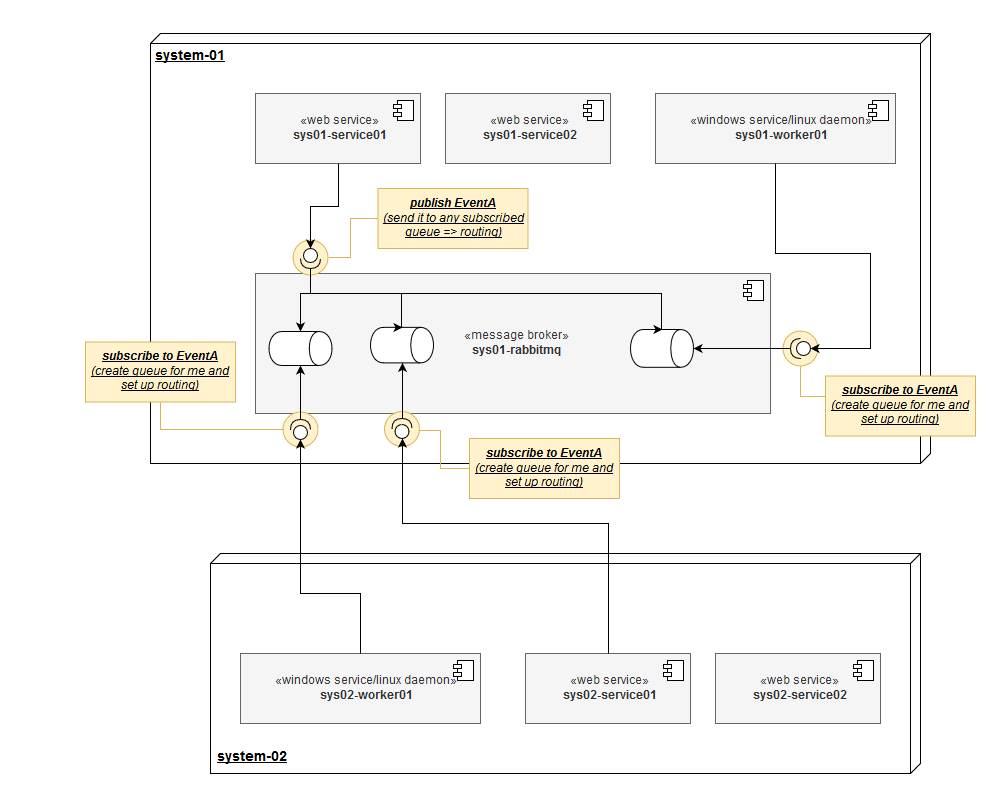

The diagram above was exported from draw.io. Its source (the exported page's mxGraphModel, read from the mxfile embedded in the PNG):
<mxGraphModel dx="1865" dy="1724" grid="1" gridSize="10" guides="1" tooltips="1" connect="1" arrows="1" fold="1" page="1" pageScale="1" pageWidth="827" pageHeight="1169" math="0" shadow="0">
  <root>
    <mxCell id="0" />
    <mxCell id="1" parent="0" />
    <mxCell id="7LrXEbfV32Ob9rCXMG9R-10" value="&lt;font style=&quot;font-size: 14px&quot;&gt;&lt;b&gt;system-01&lt;/b&gt;&lt;/font&gt;" style="verticalAlign=top;align=left;spacingTop=8;spacingLeft=2;spacingRight=12;shape=cube;size=10;direction=south;fontStyle=4;html=1;" parent="1" vertex="1">
      <mxGeometry x="-70" y="-50" width="780" height="430" as="geometry" />
    </mxCell>
    <mxCell id="7LrXEbfV32Ob9rCXMG9R-4" value="«web service»&lt;br&gt;&lt;b&gt;sys01-service01&lt;/b&gt;" style="html=1;fillColor=#f5f5f5;strokeColor=#666666;fontColor=#333333;" parent="1" vertex="1">
      <mxGeometry x="35" y="10" width="165" height="70" as="geometry" />
    </mxCell>
    <mxCell id="7LrXEbfV32Ob9rCXMG9R-5" value="" style="shape=component;jettyWidth=8;jettyHeight=4;" parent="7LrXEbfV32Ob9rCXMG9R-4" vertex="1">
      <mxGeometry x="1" width="20" height="20" relative="1" as="geometry">
        <mxPoint x="-27" y="7" as="offset" />
      </mxGeometry>
    </mxCell>
    <mxCell id="7LrXEbfV32Ob9rCXMG9R-6" value="«web service»&lt;br&gt;&lt;b&gt;sys01-service02&lt;/b&gt;" style="html=1;fillColor=#f5f5f5;strokeColor=#666666;fontColor=#333333;" parent="1" vertex="1">
      <mxGeometry x="225" y="10" width="165" height="70" as="geometry" />
    </mxCell>
    <mxCell id="7LrXEbfV32Ob9rCXMG9R-7" value="" style="shape=component;jettyWidth=8;jettyHeight=4;" parent="7LrXEbfV32Ob9rCXMG9R-6" vertex="1">
      <mxGeometry x="1" width="20" height="20" relative="1" as="geometry">
        <mxPoint x="-27" y="7" as="offset" />
      </mxGeometry>
    </mxCell>
    <mxCell id="7LrXEbfV32Ob9rCXMG9R-8" value="«windows service/linux daemon»&lt;br&gt;&lt;b&gt;sys01-worker01&lt;/b&gt;" style="html=1;fillColor=#f5f5f5;strokeColor=#666666;fontColor=#333333;" parent="1" vertex="1">
      <mxGeometry x="435" y="10" width="240" height="70" as="geometry" />
    </mxCell>
    <mxCell id="7LrXEbfV32Ob9rCXMG9R-9" value="" style="shape=component;jettyWidth=8;jettyHeight=4;" parent="7LrXEbfV32Ob9rCXMG9R-8" vertex="1">
      <mxGeometry x="1" width="20" height="20" relative="1" as="geometry">
        <mxPoint x="-27" y="7" as="offset" />
      </mxGeometry>
    </mxCell>
    <mxCell id="7LrXEbfV32Ob9rCXMG9R-19" value="«message broker»&lt;br&gt;&lt;b&gt;sys01-rabbitmq&lt;/b&gt;" style="html=1;fillColor=#f5f5f5;strokeColor=#666666;fontColor=#333333;" parent="1" vertex="1">
      <mxGeometry x="35" y="190" width="515" height="140" as="geometry" />
    </mxCell>
    <mxCell id="7LrXEbfV32Ob9rCXMG9R-20" value="" style="shape=component;jettyWidth=8;jettyHeight=4;" parent="7LrXEbfV32Ob9rCXMG9R-19" vertex="1">
      <mxGeometry x="1" width="20" height="20" relative="1" as="geometry">
        <mxPoint x="-27" y="7" as="offset" />
      </mxGeometry>
    </mxCell>
    <mxCell id="7LrXEbfV32Ob9rCXMG9R-47" value="" style="shape=cylinder;whiteSpace=wrap;html=1;boundedLbl=1;backgroundOutline=1;direction=south;" parent="7LrXEbfV32Ob9rCXMG9R-19" vertex="1">
      <mxGeometry x="375" y="56" width="63" height="37.8" as="geometry" />
    </mxCell>
    <mxCell id="7LrXEbfV32Ob9rCXMG9R-48" value="" style="shape=cylinder;whiteSpace=wrap;html=1;boundedLbl=1;backgroundOutline=1;direction=south;" parent="7LrXEbfV32Ob9rCXMG9R-19" vertex="1">
      <mxGeometry x="115" y="53.84615384615385" width="63" height="35.53846153846154" as="geometry" />
    </mxCell>
    <mxCell id="7LrXEbfV32Ob9rCXMG9R-21" value="" style="verticalAlign=top;align=left;spacingTop=8;spacingLeft=2;spacingRight=12;shape=cube;size=10;direction=south;fontStyle=4;html=1;" parent="1" vertex="1">
      <mxGeometry x="-10" y="470" width="710" height="220" as="geometry" />
    </mxCell>
    <mxCell id="7LrXEbfV32Ob9rCXMG9R-22" value="«web service»&lt;br&gt;&lt;b&gt;sys02-service01&lt;/b&gt;" style="html=1;fillColor=#f5f5f5;strokeColor=#666666;fontColor=#333333;" parent="1" vertex="1">
      <mxGeometry x="305" y="570" width="165" height="70" as="geometry" />
    </mxCell>
    <mxCell id="7LrXEbfV32Ob9rCXMG9R-23" value="" style="shape=component;jettyWidth=8;jettyHeight=4;" parent="7LrXEbfV32Ob9rCXMG9R-22" vertex="1">
      <mxGeometry x="1" width="20" height="20" relative="1" as="geometry">
        <mxPoint x="-27" y="7" as="offset" />
      </mxGeometry>
    </mxCell>
    <mxCell id="7LrXEbfV32Ob9rCXMG9R-24" value="«web service»&lt;br&gt;&lt;b&gt;sys02-service02&lt;/b&gt;" style="html=1;fillColor=#f5f5f5;strokeColor=#666666;fontColor=#333333;" parent="1" vertex="1">
      <mxGeometry x="495" y="570" width="165" height="70" as="geometry" />
    </mxCell>
    <mxCell id="7LrXEbfV32Ob9rCXMG9R-25" value="" style="shape=component;jettyWidth=8;jettyHeight=4;" parent="7LrXEbfV32Ob9rCXMG9R-24" vertex="1">
      <mxGeometry x="1" width="20" height="20" relative="1" as="geometry">
        <mxPoint x="-27" y="7" as="offset" />
      </mxGeometry>
    </mxCell>
    <mxCell id="7LrXEbfV32Ob9rCXMG9R-26" value="«windows service/linux daemon»&lt;br&gt;&lt;b&gt;sys02-worker01&lt;/b&gt;" style="html=1;fillColor=#f5f5f5;strokeColor=#666666;fontColor=#333333;" parent="1" vertex="1">
      <mxGeometry x="20" y="570" width="240" height="70" as="geometry" />
    </mxCell>
    <mxCell id="7LrXEbfV32Ob9rCXMG9R-27" value="" style="shape=component;jettyWidth=8;jettyHeight=4;" parent="7LrXEbfV32Ob9rCXMG9R-26" vertex="1">
      <mxGeometry x="1" width="20" height="20" relative="1" as="geometry">
        <mxPoint x="-27" y="7" as="offset" />
      </mxGeometry>
    </mxCell>
    <mxCell id="7LrXEbfV32Ob9rCXMG9R-31" style="edgeStyle=orthogonalEdgeStyle;rounded=0;orthogonalLoop=1;jettySize=auto;html=1;exitX=1;exitY=0.5;exitDx=0;exitDy=0;entryX=0;entryY=0.5;entryDx=0;entryDy=0;exitPerimeter=0;" parent="1" source="7LrXEbfV32Ob9rCXMG9R-52" target="7LrXEbfV32Ob9rCXMG9R-46" edge="1">
      <mxGeometry relative="1" as="geometry">
        <mxPoint x="129" y="236" as="targetPoint" />
        <Array as="points">
          <mxPoint x="92" y="210" />
          <mxPoint x="81" y="210" />
        </Array>
      </mxGeometry>
    </mxCell>
    <mxCell id="7LrXEbfV32Ob9rCXMG9R-46" value="" style="shape=cylinder;whiteSpace=wrap;html=1;boundedLbl=1;backgroundOutline=1;direction=south;" parent="1" vertex="1">
      <mxGeometry x="48.5" y="248" width="63" height="34" as="geometry" />
    </mxCell>
    <mxCell id="7LrXEbfV32Ob9rCXMG9R-51" value="system-02" style="text;html=1;fontSize=14;fontStyle=5" parent="1" vertex="1">
      <mxGeometry x="-5" y="660" width="80" height="30" as="geometry" />
    </mxCell>
    <mxCell id="7LrXEbfV32Ob9rCXMG9R-54" style="edgeStyle=orthogonalEdgeStyle;rounded=0;orthogonalLoop=1;jettySize=auto;html=1;exitX=1;exitY=0.5;exitDx=0;exitDy=0;exitPerimeter=0;entryX=0;entryY=0.5;entryDx=0;entryDy=0;fontSize=14;" parent="1" source="7LrXEbfV32Ob9rCXMG9R-52" target="7LrXEbfV32Ob9rCXMG9R-48" edge="1">
      <mxGeometry relative="1" as="geometry">
        <Array as="points">
          <mxPoint x="90" y="210" />
          <mxPoint x="181" y="210" />
        </Array>
      </mxGeometry>
    </mxCell>
    <mxCell id="7LrXEbfV32Ob9rCXMG9R-65" style="edgeStyle=orthogonalEdgeStyle;rounded=0;orthogonalLoop=1;jettySize=auto;html=1;exitX=0;exitY=0.5;exitDx=0;exitDy=0;entryX=1;entryY=0.5;entryDx=0;entryDy=0;fontSize=14;fillColor=#fff2cc;strokeColor=#d6b656;endArrow=none;endFill=0;" parent="1" source="7LrXEbfV32Ob9rCXMG9R-63" target="7LrXEbfV32Ob9rCXMG9R-64" edge="1">
      <mxGeometry relative="1" as="geometry">
        <Array as="points">
          <mxPoint x="130" y="135" />
          <mxPoint x="130" y="174" />
        </Array>
      </mxGeometry>
    </mxCell>
    <mxCell id="7LrXEbfV32Ob9rCXMG9R-63" value="&lt;b style=&quot;font-size: 12px&quot;&gt;publish EventA&lt;/b&gt;&lt;br style=&quot;font-size: 12px&quot;&gt;(send it to any subscribed queue =&amp;gt; routing)" style="text;html=1;strokeColor=#d6b656;fillColor=#fff2cc;align=center;verticalAlign=middle;whiteSpace=wrap;rounded=0;fontSize=12;fontStyle=6" parent="1" vertex="1">
      <mxGeometry x="157.5" y="105" width="150" height="60" as="geometry" />
    </mxCell>
    <mxCell id="7LrXEbfV32Ob9rCXMG9R-64" value="" style="ellipse;whiteSpace=wrap;html=1;fontSize=14;fillColor=#fff2cc;strokeColor=#d6b656;" parent="1" vertex="1">
      <mxGeometry x="72.5" y="156.5" width="35" height="35" as="geometry" />
    </mxCell>
    <mxCell id="7LrXEbfV32Ob9rCXMG9R-52" value="" style="shape=providedRequiredInterface;html=1;verticalLabelPosition=bottom;fontSize=14;direction=south;" parent="1" vertex="1">
      <mxGeometry x="80" y="165" width="20" height="20" as="geometry" />
    </mxCell>
    <mxCell id="7LrXEbfV32Ob9rCXMG9R-55" style="edgeStyle=orthogonalEdgeStyle;rounded=0;orthogonalLoop=1;jettySize=auto;html=1;exitX=1;exitY=0.5;exitDx=0;exitDy=0;exitPerimeter=0;entryX=0;entryY=0.5;entryDx=0;entryDy=0;fontSize=14;" parent="1" source="7LrXEbfV32Ob9rCXMG9R-52" target="7LrXEbfV32Ob9rCXMG9R-47" edge="1">
      <mxGeometry relative="1" as="geometry">
        <Array as="points">
          <mxPoint x="90" y="210" />
          <mxPoint x="441" y="210" />
        </Array>
      </mxGeometry>
    </mxCell>
    <mxCell id="7LrXEbfV32Ob9rCXMG9R-53" style="edgeStyle=orthogonalEdgeStyle;rounded=0;orthogonalLoop=1;jettySize=auto;html=1;exitX=0.5;exitY=1;exitDx=0;exitDy=0;entryX=0;entryY=0.5;entryDx=0;entryDy=0;" parent="1" source="7LrXEbfV32Ob9rCXMG9R-4" target="7LrXEbfV32Ob9rCXMG9R-52" edge="1">
      <mxGeometry relative="1" as="geometry">
        <mxPoint x="118" y="100" as="sourcePoint" />
        <mxPoint x="92" y="237" as="targetPoint" />
      </mxGeometry>
    </mxCell>
    <mxCell id="7LrXEbfV32Ob9rCXMG9R-69" value="" style="group" parent="1" vertex="1" connectable="0">
      <mxGeometry x="-220" y="258.5" width="235" height="92.5" as="geometry" />
    </mxCell>
    <mxCell id="7LrXEbfV32Ob9rCXMG9R-67" value="&lt;b style=&quot;font-size: 12px&quot;&gt;subscribe to EventA&lt;/b&gt;&lt;br style=&quot;font-size: 12px&quot;&gt;(create queue for me and set up routing)" style="text;html=1;strokeColor=#d6b656;fillColor=#fff2cc;align=center;verticalAlign=middle;whiteSpace=wrap;rounded=0;fontSize=12;fontStyle=6" parent="7LrXEbfV32Ob9rCXMG9R-69" vertex="1">
      <mxGeometry x="85" width="150" height="60" as="geometry" />
    </mxCell>
    <mxCell id="7LrXEbfV32Ob9rCXMG9R-97" value="" style="rounded=0;whiteSpace=wrap;html=1;fontSize=12;align=right;strokeColor=none;" parent="7LrXEbfV32Ob9rCXMG9R-69" vertex="1">
      <mxGeometry x="55" y="62.5" width="60" height="30" as="geometry" />
    </mxCell>
    <mxCell id="7LrXEbfV32Ob9rCXMG9R-68" value="" style="ellipse;whiteSpace=wrap;html=1;fontSize=14;fillColor=#fff2cc;strokeColor=#d6b656;" parent="1" vertex="1">
      <mxGeometry x="62.5" y="328.5" width="35" height="35" as="geometry" />
    </mxCell>
    <mxCell id="7LrXEbfV32Ob9rCXMG9R-66" style="edgeStyle=orthogonalEdgeStyle;rounded=0;orthogonalLoop=1;jettySize=auto;html=1;exitX=0.5;exitY=1;exitDx=0;exitDy=0;entryX=0;entryY=0.5;entryDx=0;entryDy=0;fontSize=14;fillColor=#fff2cc;strokeColor=#d6b656;endArrow=none;endFill=0;" parent="1" source="7LrXEbfV32Ob9rCXMG9R-67" target="7LrXEbfV32Ob9rCXMG9R-68" edge="1">
      <mxGeometry relative="1" as="geometry">
        <Array as="points">
          <mxPoint x="-60" y="346" />
        </Array>
      </mxGeometry>
    </mxCell>
    <mxCell id="7LrXEbfV32Ob9rCXMG9R-58" value="" style="shape=providedRequiredInterface;html=1;verticalLabelPosition=bottom;fontSize=14;direction=north;" parent="1" vertex="1">
      <mxGeometry x="70" y="336" width="20" height="20" as="geometry" />
    </mxCell>
    <mxCell id="7LrXEbfV32Ob9rCXMG9R-60" style="edgeStyle=orthogonalEdgeStyle;rounded=0;orthogonalLoop=1;jettySize=auto;html=1;exitX=1;exitY=0.5;exitDx=0;exitDy=0;exitPerimeter=0;entryX=1;entryY=0.5;entryDx=0;entryDy=0;fontSize=14;" parent="1" source="7LrXEbfV32Ob9rCXMG9R-58" target="7LrXEbfV32Ob9rCXMG9R-46" edge="1">
      <mxGeometry relative="1" as="geometry" />
    </mxCell>
    <mxCell id="7LrXEbfV32Ob9rCXMG9R-59" style="edgeStyle=orthogonalEdgeStyle;rounded=0;orthogonalLoop=1;jettySize=auto;html=1;exitX=0.5;exitY=0;exitDx=0;exitDy=0;entryX=0;entryY=0.5;entryDx=0;entryDy=0;entryPerimeter=0;" parent="1" source="7LrXEbfV32Ob9rCXMG9R-26" target="7LrXEbfV32Ob9rCXMG9R-58" edge="1">
      <mxGeometry relative="1" as="geometry">
        <mxPoint x="90.20689655172418" y="510.0689655172414" as="sourcePoint" />
        <mxPoint x="90" y="390" as="targetPoint" />
        <Array as="points">
          <mxPoint x="140" y="510" />
          <mxPoint x="80" y="510" />
        </Array>
      </mxGeometry>
    </mxCell>
    <mxCell id="7LrXEbfV32Ob9rCXMG9R-78" value="" style="group" parent="1" vertex="1" connectable="0">
      <mxGeometry x="520" y="292.5" width="235" height="86.5" as="geometry" />
    </mxCell>
    <mxCell id="7LrXEbfV32Ob9rCXMG9R-79" value="&lt;b style=&quot;font-size: 12px&quot;&gt;subscribe to EventA&lt;/b&gt;&lt;br style=&quot;font-size: 12px&quot;&gt;(create queue for me and set up routing)" style="text;html=1;strokeColor=#d6b656;fillColor=#fff2cc;align=center;verticalAlign=middle;whiteSpace=wrap;rounded=0;fontSize=12;fontStyle=6" parent="7LrXEbfV32Ob9rCXMG9R-78" vertex="1">
      <mxGeometry x="85" width="150" height="60" as="geometry" />
    </mxCell>
    <mxCell id="7LrXEbfV32Ob9rCXMG9R-80" value="" style="ellipse;whiteSpace=wrap;html=1;fontSize=14;fillColor=#fff2cc;strokeColor=#d6b656;" parent="1" vertex="1">
      <mxGeometry x="562.5" y="247.5" width="35" height="35" as="geometry" />
    </mxCell>
    <mxCell id="7LrXEbfV32Ob9rCXMG9R-81" style="edgeStyle=orthogonalEdgeStyle;rounded=0;orthogonalLoop=1;jettySize=auto;html=1;exitX=0;exitY=0.5;exitDx=0;exitDy=0;entryX=0.5;entryY=1;entryDx=0;entryDy=0;fontSize=14;fillColor=#fff2cc;strokeColor=#d6b656;endArrow=none;endFill=0;" parent="1" source="7LrXEbfV32Ob9rCXMG9R-79" target="7LrXEbfV32Ob9rCXMG9R-80" edge="1">
      <mxGeometry relative="1" as="geometry">
        <Array as="points">
          <mxPoint x="580" y="313" />
        </Array>
      </mxGeometry>
    </mxCell>
    <mxCell id="7LrXEbfV32Ob9rCXMG9R-56" value="" style="shape=providedRequiredInterface;html=1;verticalLabelPosition=bottom;fontSize=14;direction=west;" parent="1" vertex="1">
      <mxGeometry x="570" y="255" width="20" height="20" as="geometry" />
    </mxCell>
    <mxCell id="7LrXEbfV32Ob9rCXMG9R-49" style="edgeStyle=orthogonalEdgeStyle;rounded=0;orthogonalLoop=1;jettySize=auto;html=1;exitX=0.5;exitY=1;exitDx=0;exitDy=0;entryX=0;entryY=0.5;entryDx=0;entryDy=0;entryPerimeter=0;" parent="1" source="7LrXEbfV32Ob9rCXMG9R-8" target="7LrXEbfV32Ob9rCXMG9R-56" edge="1">
      <mxGeometry relative="1" as="geometry">
        <Array as="points">
          <mxPoint x="555" y="170" />
          <mxPoint x="650" y="170" />
          <mxPoint x="650" y="265" />
        </Array>
      </mxGeometry>
    </mxCell>
    <mxCell id="7LrXEbfV32Ob9rCXMG9R-57" style="edgeStyle=orthogonalEdgeStyle;rounded=0;orthogonalLoop=1;jettySize=auto;html=1;exitX=1;exitY=0.5;exitDx=0;exitDy=0;exitPerimeter=0;entryX=0.5;entryY=0;entryDx=0;entryDy=0;fontSize=14;" parent="1" source="7LrXEbfV32Ob9rCXMG9R-56" target="7LrXEbfV32Ob9rCXMG9R-47" edge="1">
      <mxGeometry relative="1" as="geometry" />
    </mxCell>
    <mxCell id="7LrXEbfV32Ob9rCXMG9R-91" value="" style="group" parent="1" vertex="1" connectable="0">
      <mxGeometry x="164" y="355" width="235" height="86.5" as="geometry" />
    </mxCell>
    <mxCell id="7LrXEbfV32Ob9rCXMG9R-92" value="&lt;b style=&quot;font-size: 12px&quot;&gt;subscribe to EventA&lt;/b&gt;&lt;br style=&quot;font-size: 12px&quot;&gt;(create queue for me and set up routing)" style="text;html=1;strokeColor=#d6b656;fillColor=#fff2cc;align=center;verticalAlign=middle;whiteSpace=wrap;rounded=0;fontSize=12;fontStyle=6" parent="7LrXEbfV32Ob9rCXMG9R-91" vertex="1">
      <mxGeometry x="85" width="150" height="60" as="geometry" />
    </mxCell>
    <mxCell id="7LrXEbfV32Ob9rCXMG9R-93" value="" style="ellipse;whiteSpace=wrap;html=1;fontSize=14;fillColor=#fff2cc;strokeColor=#d6b656;" parent="1" vertex="1">
      <mxGeometry x="164" y="328" width="35" height="35" as="geometry" />
    </mxCell>
    <mxCell id="7LrXEbfV32Ob9rCXMG9R-94" style="edgeStyle=orthogonalEdgeStyle;rounded=0;orthogonalLoop=1;jettySize=auto;html=1;exitX=0;exitY=0.5;exitDx=0;exitDy=0;entryX=1;entryY=0.5;entryDx=0;entryDy=0;fontSize=14;fillColor=#fff2cc;strokeColor=#d6b656;endArrow=none;endFill=0;" parent="1" source="7LrXEbfV32Ob9rCXMG9R-92" target="7LrXEbfV32Ob9rCXMG9R-93" edge="1">
      <mxGeometry relative="1" as="geometry">
        <Array as="points">
          <mxPoint x="220" y="385" />
          <mxPoint x="220" y="347" />
        </Array>
      </mxGeometry>
    </mxCell>
    <mxCell id="7LrXEbfV32Ob9rCXMG9R-61" value="" style="shape=providedRequiredInterface;html=1;verticalLabelPosition=bottom;fontSize=14;direction=north;" parent="1" vertex="1">
      <mxGeometry x="171.5" y="335" width="20" height="20" as="geometry" />
    </mxCell>
    <mxCell id="7LrXEbfV32Ob9rCXMG9R-50" style="edgeStyle=orthogonalEdgeStyle;rounded=0;orthogonalLoop=1;jettySize=auto;html=1;exitX=0.5;exitY=0;exitDx=0;exitDy=0;entryX=0;entryY=0.5;entryDx=0;entryDy=0;entryPerimeter=0;" parent="1" source="7LrXEbfV32Ob9rCXMG9R-22" target="7LrXEbfV32Ob9rCXMG9R-61" edge="1">
      <mxGeometry relative="1" as="geometry">
        <mxPoint x="194" y="380" as="targetPoint" />
        <Array as="points">
          <mxPoint x="387" y="440" />
          <mxPoint x="181" y="440" />
        </Array>
      </mxGeometry>
    </mxCell>
    <mxCell id="7LrXEbfV32Ob9rCXMG9R-62" style="edgeStyle=orthogonalEdgeStyle;rounded=0;orthogonalLoop=1;jettySize=auto;html=1;exitX=1;exitY=0.5;exitDx=0;exitDy=0;exitPerimeter=0;fontSize=14;" parent="1" source="7LrXEbfV32Ob9rCXMG9R-61" target="7LrXEbfV32Ob9rCXMG9R-48" edge="1">
      <mxGeometry relative="1" as="geometry" />
    </mxCell>
    <mxCell id="7LrXEbfV32Ob9rCXMG9R-95" value="" style="rounded=0;whiteSpace=wrap;html=1;fontSize=12;align=right;strokeColor=none;" parent="1" vertex="1">
      <mxGeometry x="315" y="695" width="60" height="30" as="geometry" />
    </mxCell>
    <mxCell id="7LrXEbfV32Ob9rCXMG9R-96" value="" style="rounded=0;whiteSpace=wrap;html=1;fontSize=12;align=right;strokeColor=none;" parent="1" vertex="1">
      <mxGeometry x="307.5" y="-83" width="60" height="30" as="geometry" />
    </mxCell>
    <mxCell id="7LrXEbfV32Ob9rCXMG9R-98" value="" style="rounded=0;whiteSpace=wrap;html=1;fontSize=12;align=right;strokeColor=none;" parent="1" vertex="1">
      <mxGeometry x="725" y="355" width="60" height="30" as="geometry" />
    </mxCell>
  </root>
</mxGraphModel>